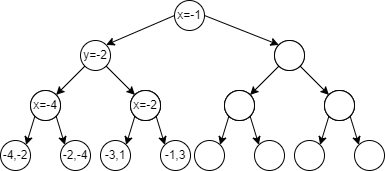

The diagram above was exported from draw.io. Its source (the exported page's mxGraphModel, read from the mxfile embedded in the PNG):
<mxGraphModel dx="1050" dy="522" grid="1" gridSize="10" guides="1" tooltips="1" connect="1" arrows="1" fold="1" page="1" pageScale="1" pageWidth="827" pageHeight="1169" math="0" shadow="0">
  <root>
    <mxCell id="0" />
    <mxCell id="1" parent="0" />
    <mxCell id="I9LnQ-avfXDXCum4RE5m-32" value="x=-1" style="ellipse;whiteSpace=wrap;html=1;aspect=fixed;" vertex="1" parent="1">
      <mxGeometry x="394" y="40" width="30" height="30" as="geometry" />
    </mxCell>
    <mxCell id="I9LnQ-avfXDXCum4RE5m-33" value="y=-2" style="ellipse;whiteSpace=wrap;html=1;aspect=fixed;" vertex="1" parent="1">
      <mxGeometry x="300" y="80" width="30" height="30" as="geometry" />
    </mxCell>
    <mxCell id="I9LnQ-avfXDXCum4RE5m-35" value="" style="ellipse;whiteSpace=wrap;html=1;aspect=fixed;" vertex="1" parent="1">
      <mxGeometry x="494" y="80" width="30" height="30" as="geometry" />
    </mxCell>
    <mxCell id="I9LnQ-avfXDXCum4RE5m-37" value="" style="ellipse;whiteSpace=wrap;html=1;aspect=fixed;" vertex="1" parent="1">
      <mxGeometry x="350" y="130" width="30" height="30" as="geometry" />
    </mxCell>
    <mxCell id="I9LnQ-avfXDXCum4RE5m-38" value="" style="ellipse;whiteSpace=wrap;html=1;aspect=fixed;" vertex="1" parent="1">
      <mxGeometry x="250" y="130" width="30" height="30" as="geometry" />
    </mxCell>
    <mxCell id="I9LnQ-avfXDXCum4RE5m-39" value="" style="endArrow=classic;html=1;rounded=0;entryX=0;entryY=0;entryDx=0;entryDy=0;exitX=1;exitY=1;exitDx=0;exitDy=0;" edge="1" parent="1" source="I9LnQ-avfXDXCum4RE5m-33" target="I9LnQ-avfXDXCum4RE5m-37">
      <mxGeometry width="50" height="50" relative="1" as="geometry">
        <mxPoint x="420" y="300" as="sourcePoint" />
        <mxPoint x="470" y="250" as="targetPoint" />
      </mxGeometry>
    </mxCell>
    <mxCell id="I9LnQ-avfXDXCum4RE5m-40" value="" style="endArrow=classic;html=1;rounded=0;exitX=0;exitY=1;exitDx=0;exitDy=0;entryX=1;entryY=0;entryDx=0;entryDy=0;" edge="1" parent="1" source="I9LnQ-avfXDXCum4RE5m-33" target="I9LnQ-avfXDXCum4RE5m-38">
      <mxGeometry width="50" height="50" relative="1" as="geometry">
        <mxPoint x="430" y="310" as="sourcePoint" />
        <mxPoint x="480" y="260" as="targetPoint" />
      </mxGeometry>
    </mxCell>
    <mxCell id="I9LnQ-avfXDXCum4RE5m-41" value="" style="ellipse;whiteSpace=wrap;html=1;aspect=fixed;" vertex="1" parent="1">
      <mxGeometry x="494" y="80" width="30" height="30" as="geometry" />
    </mxCell>
    <mxCell id="I9LnQ-avfXDXCum4RE5m-42" value="" style="ellipse;whiteSpace=wrap;html=1;aspect=fixed;" vertex="1" parent="1">
      <mxGeometry x="544" y="130" width="30" height="30" as="geometry" />
    </mxCell>
    <mxCell id="I9LnQ-avfXDXCum4RE5m-43" value="" style="ellipse;whiteSpace=wrap;html=1;aspect=fixed;" vertex="1" parent="1">
      <mxGeometry x="444" y="130" width="30" height="30" as="geometry" />
    </mxCell>
    <mxCell id="I9LnQ-avfXDXCum4RE5m-44" value="" style="endArrow=classic;html=1;rounded=0;entryX=0;entryY=0;entryDx=0;entryDy=0;exitX=1;exitY=1;exitDx=0;exitDy=0;" edge="1" parent="1" source="I9LnQ-avfXDXCum4RE5m-41" target="I9LnQ-avfXDXCum4RE5m-42">
      <mxGeometry width="50" height="50" relative="1" as="geometry">
        <mxPoint x="614" y="300" as="sourcePoint" />
        <mxPoint x="664" y="250" as="targetPoint" />
      </mxGeometry>
    </mxCell>
    <mxCell id="I9LnQ-avfXDXCum4RE5m-45" value="" style="endArrow=classic;html=1;rounded=0;exitX=0;exitY=1;exitDx=0;exitDy=0;entryX=1;entryY=0;entryDx=0;entryDy=0;" edge="1" parent="1" source="I9LnQ-avfXDXCum4RE5m-41" target="I9LnQ-avfXDXCum4RE5m-43">
      <mxGeometry width="50" height="50" relative="1" as="geometry">
        <mxPoint x="624" y="310" as="sourcePoint" />
        <mxPoint x="674" y="260" as="targetPoint" />
      </mxGeometry>
    </mxCell>
    <mxCell id="I9LnQ-avfXDXCum4RE5m-46" value="x=-4" style="ellipse;whiteSpace=wrap;html=1;aspect=fixed;" vertex="1" parent="1">
      <mxGeometry x="250" y="130" width="30" height="30" as="geometry" />
    </mxCell>
    <mxCell id="I9LnQ-avfXDXCum4RE5m-47" value="-2,-4" style="ellipse;whiteSpace=wrap;html=1;aspect=fixed;" vertex="1" parent="1">
      <mxGeometry x="280" y="180" width="30" height="30" as="geometry" />
    </mxCell>
    <mxCell id="I9LnQ-avfXDXCum4RE5m-48" value="-4,-2" style="ellipse;whiteSpace=wrap;html=1;aspect=fixed;" vertex="1" parent="1">
      <mxGeometry x="220" y="180" width="30" height="30" as="geometry" />
    </mxCell>
    <mxCell id="I9LnQ-avfXDXCum4RE5m-49" value="" style="endArrow=classic;html=1;rounded=0;entryX=0;entryY=0;entryDx=0;entryDy=0;exitX=1;exitY=1;exitDx=0;exitDy=0;" edge="1" parent="1" source="I9LnQ-avfXDXCum4RE5m-46" target="I9LnQ-avfXDXCum4RE5m-47">
      <mxGeometry width="50" height="50" relative="1" as="geometry">
        <mxPoint x="370" y="350" as="sourcePoint" />
        <mxPoint x="420" y="300" as="targetPoint" />
      </mxGeometry>
    </mxCell>
    <mxCell id="I9LnQ-avfXDXCum4RE5m-50" value="" style="endArrow=classic;html=1;rounded=0;exitX=0;exitY=1;exitDx=0;exitDy=0;entryX=1;entryY=0;entryDx=0;entryDy=0;" edge="1" parent="1" source="I9LnQ-avfXDXCum4RE5m-46" target="I9LnQ-avfXDXCum4RE5m-48">
      <mxGeometry width="50" height="50" relative="1" as="geometry">
        <mxPoint x="380" y="360" as="sourcePoint" />
        <mxPoint x="430" y="310" as="targetPoint" />
      </mxGeometry>
    </mxCell>
    <mxCell id="I9LnQ-avfXDXCum4RE5m-70" value="" style="ellipse;whiteSpace=wrap;html=1;aspect=fixed;" vertex="1" parent="1">
      <mxGeometry x="544" y="130" width="30" height="30" as="geometry" />
    </mxCell>
    <mxCell id="I9LnQ-avfXDXCum4RE5m-71" value="" style="ellipse;whiteSpace=wrap;html=1;aspect=fixed;" vertex="1" parent="1">
      <mxGeometry x="544" y="130" width="30" height="30" as="geometry" />
    </mxCell>
    <mxCell id="I9LnQ-avfXDXCum4RE5m-72" value="" style="ellipse;whiteSpace=wrap;html=1;aspect=fixed;" vertex="1" parent="1">
      <mxGeometry x="574" y="180" width="30" height="30" as="geometry" />
    </mxCell>
    <mxCell id="I9LnQ-avfXDXCum4RE5m-73" value="" style="ellipse;whiteSpace=wrap;html=1;aspect=fixed;" vertex="1" parent="1">
      <mxGeometry x="514" y="180" width="30" height="30" as="geometry" />
    </mxCell>
    <mxCell id="I9LnQ-avfXDXCum4RE5m-74" value="" style="endArrow=classic;html=1;rounded=0;entryX=0;entryY=0;entryDx=0;entryDy=0;exitX=1;exitY=1;exitDx=0;exitDy=0;" edge="1" parent="1" source="I9LnQ-avfXDXCum4RE5m-71" target="I9LnQ-avfXDXCum4RE5m-72">
      <mxGeometry width="50" height="50" relative="1" as="geometry">
        <mxPoint x="664" y="350" as="sourcePoint" />
        <mxPoint x="714" y="300" as="targetPoint" />
      </mxGeometry>
    </mxCell>
    <mxCell id="I9LnQ-avfXDXCum4RE5m-75" value="" style="endArrow=classic;html=1;rounded=0;exitX=0;exitY=1;exitDx=0;exitDy=0;entryX=1;entryY=0;entryDx=0;entryDy=0;" edge="1" parent="1" source="I9LnQ-avfXDXCum4RE5m-71" target="I9LnQ-avfXDXCum4RE5m-73">
      <mxGeometry width="50" height="50" relative="1" as="geometry">
        <mxPoint x="674" y="360" as="sourcePoint" />
        <mxPoint x="724" y="310" as="targetPoint" />
      </mxGeometry>
    </mxCell>
    <mxCell id="I9LnQ-avfXDXCum4RE5m-76" value="" style="ellipse;whiteSpace=wrap;html=1;aspect=fixed;" vertex="1" parent="1">
      <mxGeometry x="444" y="130" width="30" height="30" as="geometry" />
    </mxCell>
    <mxCell id="I9LnQ-avfXDXCum4RE5m-77" value="" style="ellipse;whiteSpace=wrap;html=1;aspect=fixed;" vertex="1" parent="1">
      <mxGeometry x="444" y="130" width="30" height="30" as="geometry" />
    </mxCell>
    <mxCell id="I9LnQ-avfXDXCum4RE5m-78" value="" style="ellipse;whiteSpace=wrap;html=1;aspect=fixed;" vertex="1" parent="1">
      <mxGeometry x="474" y="180" width="30" height="30" as="geometry" />
    </mxCell>
    <mxCell id="I9LnQ-avfXDXCum4RE5m-79" value="" style="ellipse;whiteSpace=wrap;html=1;aspect=fixed;" vertex="1" parent="1">
      <mxGeometry x="414" y="180" width="30" height="30" as="geometry" />
    </mxCell>
    <mxCell id="I9LnQ-avfXDXCum4RE5m-80" value="" style="endArrow=classic;html=1;rounded=0;entryX=0;entryY=0;entryDx=0;entryDy=0;exitX=1;exitY=1;exitDx=0;exitDy=0;" edge="1" parent="1" source="I9LnQ-avfXDXCum4RE5m-77" target="I9LnQ-avfXDXCum4RE5m-78">
      <mxGeometry width="50" height="50" relative="1" as="geometry">
        <mxPoint x="564" y="350" as="sourcePoint" />
        <mxPoint x="614" y="300" as="targetPoint" />
      </mxGeometry>
    </mxCell>
    <mxCell id="I9LnQ-avfXDXCum4RE5m-81" value="" style="endArrow=classic;html=1;rounded=0;exitX=0;exitY=1;exitDx=0;exitDy=0;entryX=1;entryY=0;entryDx=0;entryDy=0;" edge="1" parent="1" source="I9LnQ-avfXDXCum4RE5m-77" target="I9LnQ-avfXDXCum4RE5m-79">
      <mxGeometry width="50" height="50" relative="1" as="geometry">
        <mxPoint x="574" y="360" as="sourcePoint" />
        <mxPoint x="624" y="310" as="targetPoint" />
      </mxGeometry>
    </mxCell>
    <mxCell id="I9LnQ-avfXDXCum4RE5m-82" value="" style="ellipse;whiteSpace=wrap;html=1;aspect=fixed;" vertex="1" parent="1">
      <mxGeometry x="350" y="130" width="30" height="30" as="geometry" />
    </mxCell>
    <mxCell id="I9LnQ-avfXDXCum4RE5m-83" value="x=-2" style="ellipse;whiteSpace=wrap;html=1;aspect=fixed;" vertex="1" parent="1">
      <mxGeometry x="350" y="130" width="30" height="30" as="geometry" />
    </mxCell>
    <mxCell id="I9LnQ-avfXDXCum4RE5m-84" value="-1,3" style="ellipse;whiteSpace=wrap;html=1;aspect=fixed;" vertex="1" parent="1">
      <mxGeometry x="380" y="180" width="30" height="30" as="geometry" />
    </mxCell>
    <mxCell id="I9LnQ-avfXDXCum4RE5m-85" value="-3,1" style="ellipse;whiteSpace=wrap;html=1;aspect=fixed;" vertex="1" parent="1">
      <mxGeometry x="320" y="180" width="30" height="30" as="geometry" />
    </mxCell>
    <mxCell id="I9LnQ-avfXDXCum4RE5m-86" value="" style="endArrow=classic;html=1;rounded=0;entryX=0;entryY=0;entryDx=0;entryDy=0;exitX=1;exitY=1;exitDx=0;exitDy=0;" edge="1" parent="1" source="I9LnQ-avfXDXCum4RE5m-83" target="I9LnQ-avfXDXCum4RE5m-84">
      <mxGeometry width="50" height="50" relative="1" as="geometry">
        <mxPoint x="470" y="350" as="sourcePoint" />
        <mxPoint x="520" y="300" as="targetPoint" />
      </mxGeometry>
    </mxCell>
    <mxCell id="I9LnQ-avfXDXCum4RE5m-87" value="" style="endArrow=classic;html=1;rounded=0;exitX=0;exitY=1;exitDx=0;exitDy=0;entryX=1;entryY=0;entryDx=0;entryDy=0;" edge="1" parent="1" source="I9LnQ-avfXDXCum4RE5m-83" target="I9LnQ-avfXDXCum4RE5m-85">
      <mxGeometry width="50" height="50" relative="1" as="geometry">
        <mxPoint x="480" y="360" as="sourcePoint" />
        <mxPoint x="530" y="310" as="targetPoint" />
      </mxGeometry>
    </mxCell>
    <mxCell id="I9LnQ-avfXDXCum4RE5m-88" value="" style="endArrow=classic;html=1;rounded=0;entryX=0;entryY=0;entryDx=0;entryDy=0;exitX=1;exitY=0.5;exitDx=0;exitDy=0;" edge="1" parent="1" source="I9LnQ-avfXDXCum4RE5m-32" target="I9LnQ-avfXDXCum4RE5m-41">
      <mxGeometry width="50" height="50" relative="1" as="geometry">
        <mxPoint x="428" y="55" as="sourcePoint" />
        <mxPoint x="444" y="250" as="targetPoint" />
      </mxGeometry>
    </mxCell>
    <mxCell id="I9LnQ-avfXDXCum4RE5m-89" value="" style="endArrow=classic;html=1;rounded=0;entryX=1;entryY=0;entryDx=0;entryDy=0;exitX=0;exitY=0.5;exitDx=0;exitDy=0;" edge="1" parent="1" source="I9LnQ-avfXDXCum4RE5m-32" target="I9LnQ-avfXDXCum4RE5m-33">
      <mxGeometry width="50" height="50" relative="1" as="geometry">
        <mxPoint x="390" y="300" as="sourcePoint" />
        <mxPoint x="440" y="250" as="targetPoint" />
      </mxGeometry>
    </mxCell>
  </root>
</mxGraphModel>